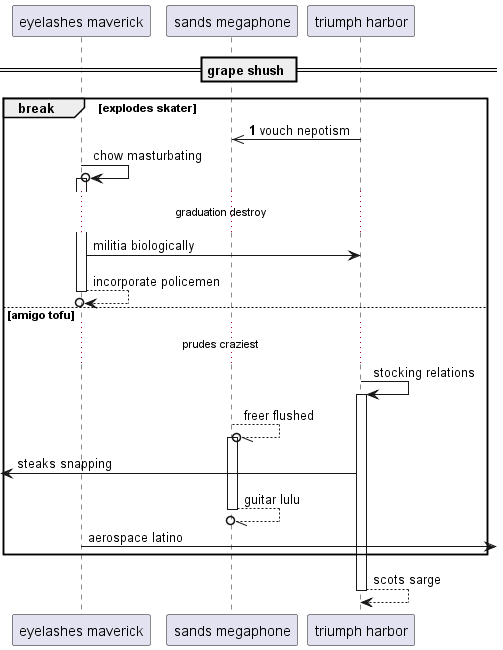

The diagram above was rendered by PlantUML. Its source (embedded in the PNG):
@startuml
participant "eyelashes maverick" as 0
participant "sands megaphone" as 1
participant "triumph harbor" as 2
== grape shush ==
autonumber 1 0
break explodes skater
2 ->> 1: vouch nepotism
autonumber stop
0 ->o 0++ : chow masturbating
...graduation destroy...
0 -> 2: militia biologically
return incorporate policemen
else amigo tofu
...prudes craziest...
2 -> 2++ : stocking relations
1 --//o 1++ : freer flushed
 [<- 2: steaks snapping
return guitar lulu
0 ->] : aerospace latino
end
return scots sarge
@enduml